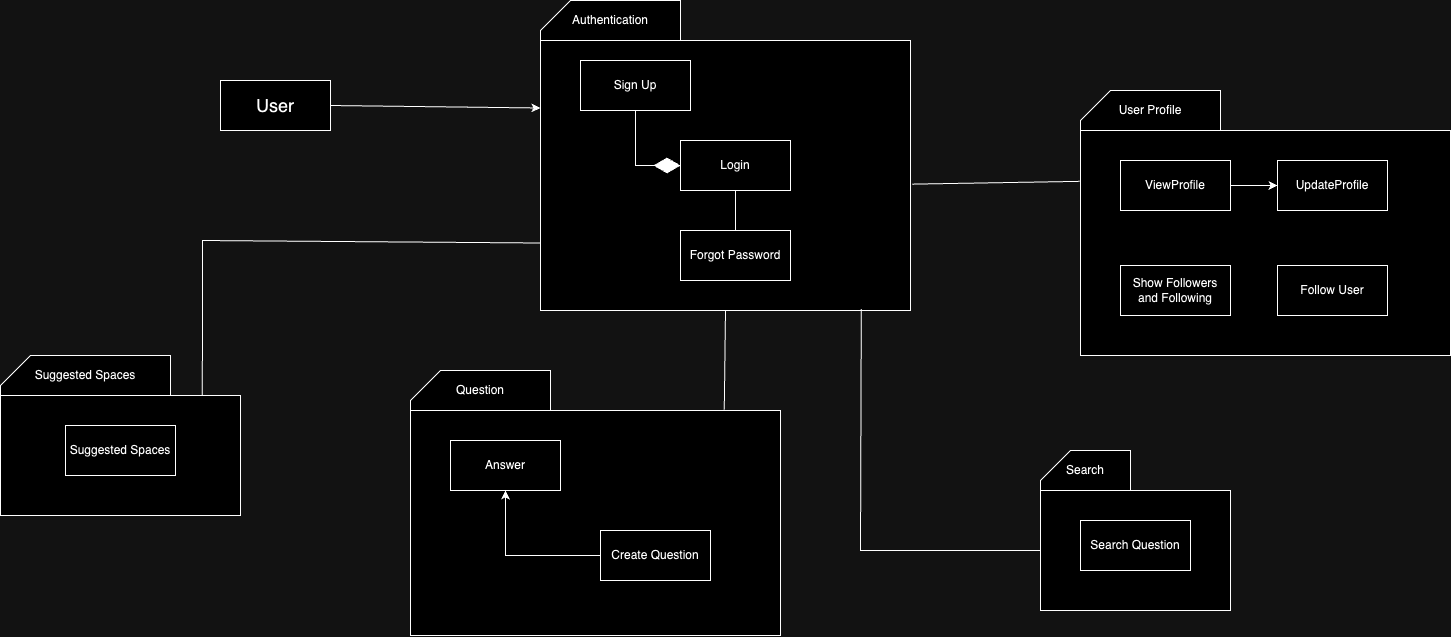

The diagram above was exported from draw.io. Its source (the exported page's mxGraphModel, read from the mxfile embedded in the PNG):
<mxGraphModel dx="2293" dy="877" grid="1" gridSize="10" guides="1" tooltips="1" connect="1" arrows="1" fold="1" page="1" pageScale="1" pageWidth="827" pageHeight="1169" background="none" math="0" shadow="0">
  <root>
    <mxCell id="0" />
    <mxCell id="1" parent="0" />
    <mxCell id="EU6VNo1jtsueiQsOVvXy-11" value="" style="rounded=0;whiteSpace=wrap;html=1;" parent="1" vertex="1">
      <mxGeometry x="90" y="610" width="370" height="270" as="geometry" />
    </mxCell>
    <mxCell id="EU6VNo1jtsueiQsOVvXy-4" value="Authentication" style="shape=card;whiteSpace=wrap;html=1;" parent="1" vertex="1">
      <mxGeometry x="90" y="570" width="140" height="40" as="geometry" />
    </mxCell>
    <mxCell id="EU6VNo1jtsueiQsOVvXy-9" value="Login" style="html=1;whiteSpace=wrap;" parent="1" vertex="1">
      <mxGeometry x="230" y="710" width="110" height="50" as="geometry" />
    </mxCell>
    <mxCell id="EU6VNo1jtsueiQsOVvXy-10" value="Sign Up" style="html=1;whiteSpace=wrap;" parent="1" vertex="1">
      <mxGeometry x="130" y="630" width="110" height="50" as="geometry" />
    </mxCell>
    <mxCell id="EU6VNo1jtsueiQsOVvXy-12" value="" style="rounded=0;whiteSpace=wrap;html=1;" parent="1" vertex="1">
      <mxGeometry x="590" y="1060" width="190" height="120" as="geometry" />
    </mxCell>
    <mxCell id="EU6VNo1jtsueiQsOVvXy-13" value="Search" style="shape=card;whiteSpace=wrap;html=1;" parent="1" vertex="1">
      <mxGeometry x="590" y="1020" width="90" height="40" as="geometry" />
    </mxCell>
    <mxCell id="EU6VNo1jtsueiQsOVvXy-15" value="Search Question" style="html=1;whiteSpace=wrap;" parent="1" vertex="1">
      <mxGeometry x="630" y="1090" width="110" height="50" as="geometry" />
    </mxCell>
    <mxCell id="EU6VNo1jtsueiQsOVvXy-16" value="" style="rounded=0;whiteSpace=wrap;html=1;" parent="1" vertex="1">
      <mxGeometry x="630" y="700" width="370" height="225" as="geometry" />
    </mxCell>
    <mxCell id="EU6VNo1jtsueiQsOVvXy-17" value="User Profile" style="shape=card;whiteSpace=wrap;html=1;" parent="1" vertex="1">
      <mxGeometry x="630" y="660" width="140" height="40" as="geometry" />
    </mxCell>
    <mxCell id="EU6VNo1jtsueiQsOVvXy-18" value="UpdateProfile" style="html=1;whiteSpace=wrap;" parent="1" vertex="1">
      <mxGeometry x="827" y="730" width="110" height="50" as="geometry" />
    </mxCell>
    <mxCell id="EU6VNo1jtsueiQsOVvXy-19" value="ViewProfile" style="html=1;whiteSpace=wrap;" parent="1" vertex="1">
      <mxGeometry x="670" y="730" width="110" height="50" as="geometry" />
    </mxCell>
    <mxCell id="EU6VNo1jtsueiQsOVvXy-20" value="" style="rounded=0;whiteSpace=wrap;html=1;" parent="1" vertex="1">
      <mxGeometry x="-40" y="980" width="370" height="225" as="geometry" />
    </mxCell>
    <mxCell id="EU6VNo1jtsueiQsOVvXy-21" value="Question" style="shape=card;whiteSpace=wrap;html=1;" parent="1" vertex="1">
      <mxGeometry x="-40" y="940" width="140" height="40" as="geometry" />
    </mxCell>
    <mxCell id="EU6VNo1jtsueiQsOVvXy-22" value="Create Question" style="html=1;whiteSpace=wrap;" parent="1" vertex="1">
      <mxGeometry x="150" y="1100" width="110" height="50" as="geometry" />
    </mxCell>
    <mxCell id="EU6VNo1jtsueiQsOVvXy-23" value="Answer" style="html=1;whiteSpace=wrap;" parent="1" vertex="1">
      <mxGeometry y="1010" width="110" height="50" as="geometry" />
    </mxCell>
    <mxCell id="EU6VNo1jtsueiQsOVvXy-24" value="Show Followers and Following" style="html=1;whiteSpace=wrap;" parent="1" vertex="1">
      <mxGeometry x="670" y="835" width="110" height="50" as="geometry" />
    </mxCell>
    <mxCell id="EU6VNo1jtsueiQsOVvXy-25" value="Follow User" style="html=1;whiteSpace=wrap;" parent="1" vertex="1">
      <mxGeometry x="827" y="835" width="110" height="50" as="geometry" />
    </mxCell>
    <mxCell id="EU6VNo1jtsueiQsOVvXy-26" value="" style="rounded=0;whiteSpace=wrap;html=1;" parent="1" vertex="1">
      <mxGeometry x="-450" y="965" width="240" height="120" as="geometry" />
    </mxCell>
    <mxCell id="EU6VNo1jtsueiQsOVvXy-27" value="Suggested Spaces" style="shape=card;whiteSpace=wrap;html=1;" parent="1" vertex="1">
      <mxGeometry x="-450" y="925" width="170" height="40" as="geometry" />
    </mxCell>
    <mxCell id="EU6VNo1jtsueiQsOVvXy-28" value="Suggested Spaces" style="html=1;whiteSpace=wrap;" parent="1" vertex="1">
      <mxGeometry x="-385" y="995" width="110" height="50" as="geometry" />
    </mxCell>
    <mxCell id="EU6VNo1jtsueiQsOVvXy-29" value="&lt;font style=&quot;font-size: 18px;&quot;&gt;User&lt;/font&gt;" style="html=1;whiteSpace=wrap;" parent="1" vertex="1">
      <mxGeometry x="-230" y="650" width="110" height="50" as="geometry" />
    </mxCell>
    <mxCell id="EU6VNo1jtsueiQsOVvXy-30" value="" style="endArrow=classic;html=1;rounded=0;exitX=1;exitY=0.5;exitDx=0;exitDy=0;entryX=0;entryY=0.25;entryDx=0;entryDy=0;" parent="1" source="EU6VNo1jtsueiQsOVvXy-29" target="EU6VNo1jtsueiQsOVvXy-11" edge="1">
      <mxGeometry width="50" height="50" relative="1" as="geometry">
        <mxPoint x="210" y="1000" as="sourcePoint" />
        <mxPoint x="260" y="950" as="targetPoint" />
      </mxGeometry>
    </mxCell>
    <mxCell id="EU6VNo1jtsueiQsOVvXy-31" value="" style="endArrow=none;html=1;rounded=0;entryX=-0.002;entryY=0.226;entryDx=0;entryDy=0;exitX=1.005;exitY=0.532;exitDx=0;exitDy=0;exitPerimeter=0;entryPerimeter=0;" parent="1" source="EU6VNo1jtsueiQsOVvXy-11" target="EU6VNo1jtsueiQsOVvXy-16" edge="1">
      <mxGeometry width="50" height="50" relative="1" as="geometry">
        <mxPoint x="210" y="1000" as="sourcePoint" />
        <mxPoint x="260" y="950" as="targetPoint" />
      </mxGeometry>
    </mxCell>
    <mxCell id="EU6VNo1jtsueiQsOVvXy-32" value="" style="endArrow=none;html=1;rounded=0;entryX=0.5;entryY=1;entryDx=0;entryDy=0;exitX=0.848;exitY=-0.003;exitDx=0;exitDy=0;exitPerimeter=0;" parent="1" source="EU6VNo1jtsueiQsOVvXy-20" target="EU6VNo1jtsueiQsOVvXy-11" edge="1">
      <mxGeometry width="50" height="50" relative="1" as="geometry">
        <mxPoint x="210" y="1000" as="sourcePoint" />
        <mxPoint x="260" y="950" as="targetPoint" />
      </mxGeometry>
    </mxCell>
    <mxCell id="EU6VNo1jtsueiQsOVvXy-33" value="" style="endArrow=none;html=1;rounded=0;entryX=0;entryY=0.75;entryDx=0;entryDy=0;exitX=0.841;exitY=-0.003;exitDx=0;exitDy=0;exitPerimeter=0;" parent="1" source="EU6VNo1jtsueiQsOVvXy-26" target="EU6VNo1jtsueiQsOVvXy-11" edge="1">
      <mxGeometry width="50" height="50" relative="1" as="geometry">
        <mxPoint x="-240" y="960" as="sourcePoint" />
        <mxPoint x="-10" y="940" as="targetPoint" />
        <Array as="points">
          <mxPoint x="-248" y="810" />
        </Array>
      </mxGeometry>
    </mxCell>
    <mxCell id="EU6VNo1jtsueiQsOVvXy-34" value="" style="endArrow=none;html=1;rounded=0;exitX=0;exitY=0.5;exitDx=0;exitDy=0;entryX=0.867;entryY=0.994;entryDx=0;entryDy=0;entryPerimeter=0;" parent="1" source="EU6VNo1jtsueiQsOVvXy-12" target="EU6VNo1jtsueiQsOVvXy-11" edge="1">
      <mxGeometry width="50" height="50" relative="1" as="geometry">
        <mxPoint x="580" y="980" as="sourcePoint" />
        <mxPoint x="410" y="840" as="targetPoint" />
        <Array as="points">
          <mxPoint x="410" y="1120" />
        </Array>
      </mxGeometry>
    </mxCell>
    <mxCell id="EU6VNo1jtsueiQsOVvXy-35" value="" style="endArrow=classic;html=1;rounded=0;exitX=0;exitY=0.5;exitDx=0;exitDy=0;entryX=0.5;entryY=1;entryDx=0;entryDy=0;" parent="1" source="EU6VNo1jtsueiQsOVvXy-22" target="EU6VNo1jtsueiQsOVvXy-23" edge="1">
      <mxGeometry width="50" height="50" relative="1" as="geometry">
        <mxPoint x="260" y="910" as="sourcePoint" />
        <mxPoint x="310" y="860" as="targetPoint" />
        <Array as="points">
          <mxPoint x="55" y="1125" />
        </Array>
      </mxGeometry>
    </mxCell>
    <mxCell id="EU6VNo1jtsueiQsOVvXy-36" value="" style="endArrow=classic;html=1;rounded=0;entryX=0;entryY=0.5;entryDx=0;entryDy=0;exitX=1;exitY=0.5;exitDx=0;exitDy=0;" parent="1" source="EU6VNo1jtsueiQsOVvXy-19" target="EU6VNo1jtsueiQsOVvXy-18" edge="1">
      <mxGeometry width="50" height="50" relative="1" as="geometry">
        <mxPoint x="260" y="910" as="sourcePoint" />
        <mxPoint x="310" y="860" as="targetPoint" />
      </mxGeometry>
    </mxCell>
    <mxCell id="EU6VNo1jtsueiQsOVvXy-37" value="" style="endArrow=diamondThin;endFill=1;endSize=24;html=1;rounded=0;exitX=0.5;exitY=1;exitDx=0;exitDy=0;entryX=0;entryY=0.5;entryDx=0;entryDy=0;" parent="1" source="EU6VNo1jtsueiQsOVvXy-10" target="EU6VNo1jtsueiQsOVvXy-9" edge="1">
      <mxGeometry width="160" relative="1" as="geometry">
        <mxPoint x="210" y="890" as="sourcePoint" />
        <mxPoint x="370" y="890" as="targetPoint" />
        <Array as="points">
          <mxPoint x="185" y="735" />
        </Array>
      </mxGeometry>
    </mxCell>
    <mxCell id="EU6VNo1jtsueiQsOVvXy-38" value="Forgot Password" style="html=1;whiteSpace=wrap;" parent="1" vertex="1">
      <mxGeometry x="230" y="800" width="110" height="50" as="geometry" />
    </mxCell>
    <mxCell id="EU6VNo1jtsueiQsOVvXy-40" value="" style="endArrow=none;html=1;rounded=0;entryX=0.5;entryY=1;entryDx=0;entryDy=0;exitX=0.5;exitY=0;exitDx=0;exitDy=0;" parent="1" source="EU6VNo1jtsueiQsOVvXy-38" target="EU6VNo1jtsueiQsOVvXy-9" edge="1">
      <mxGeometry width="50" height="50" relative="1" as="geometry">
        <mxPoint x="240" y="850" as="sourcePoint" />
        <mxPoint x="290" y="800" as="targetPoint" />
      </mxGeometry>
    </mxCell>
  </root>
</mxGraphModel>